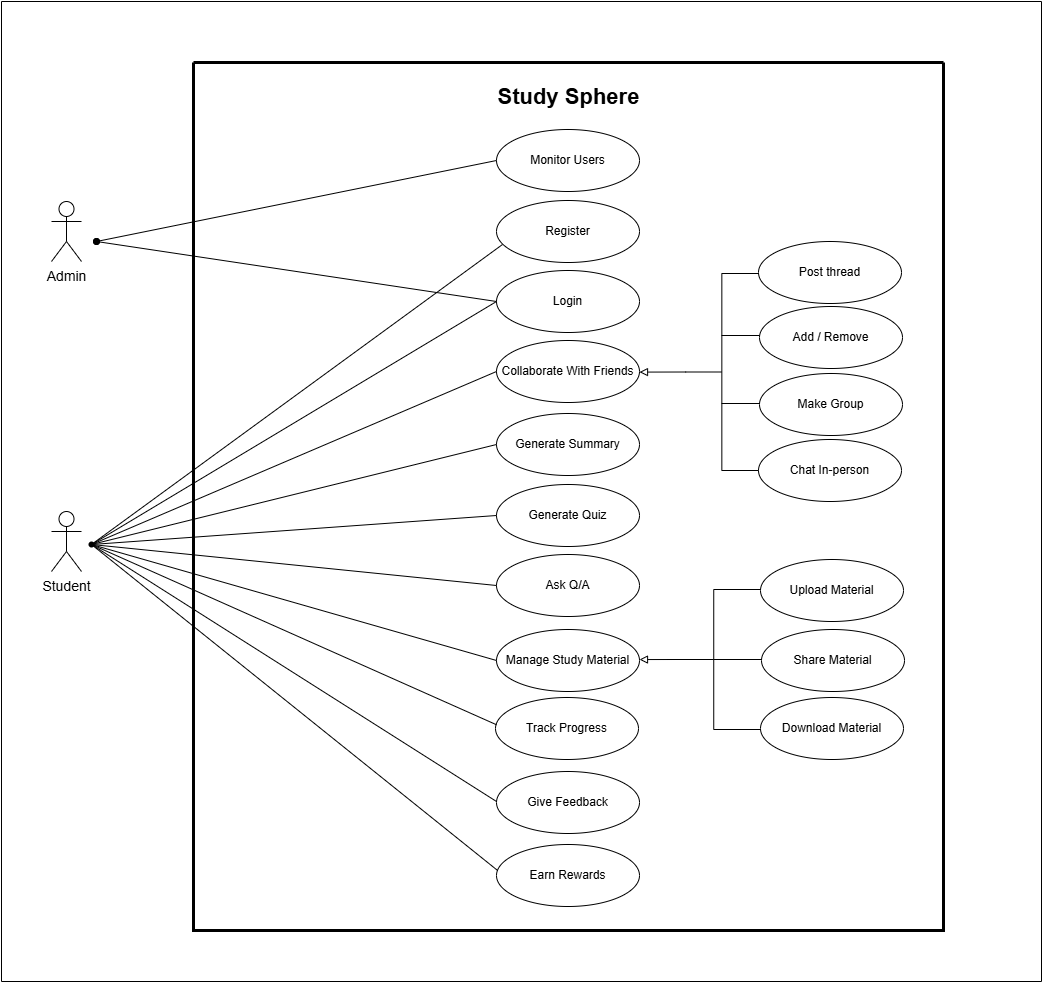

The diagram above was exported from draw.io. Its source (the exported page's mxGraphModel, read from the mxfile embedded in the PNG):
<mxGraphModel dx="2587" dy="3137" grid="1" gridSize="10" guides="1" tooltips="1" connect="1" arrows="1" fold="1" page="1" pageScale="1" pageWidth="850" pageHeight="1100" math="0" shadow="0">
  <root>
    <mxCell id="0" />
    <mxCell id="1" parent="0" />
    <mxCell id="-4IaUMSecr23aBqWmE5a-23" value="" style="swimlane;startSize=0;container=0;strokeWidth=3;" parent="1" vertex="1">
      <mxGeometry x="-48" y="-1119" width="750" height="868" as="geometry" />
    </mxCell>
    <mxCell id="-4IaUMSecr23aBqWmE5a-92" value="&lt;h1&gt;&lt;font&gt;Study Sphere&lt;/font&gt;&lt;/h1&gt;" style="text;html=1;align=center;verticalAlign=middle;resizable=0;points=[];autosize=1;strokeColor=none;fillColor=none;fontSize=11;spacing=0;spacingTop=0;" parent="-4IaUMSecr23aBqWmE5a-23" vertex="1">
      <mxGeometry x="295" y="5" width="160" height="60" as="geometry" />
    </mxCell>
    <mxCell id="-4IaUMSecr23aBqWmE5a-95" value="" style="group;fontStyle=0" parent="-4IaUMSecr23aBqWmE5a-23" vertex="1" connectable="0">
      <mxGeometry x="303" y="67" width="143" height="788" as="geometry" />
    </mxCell>
    <mxCell id="-4IaUMSecr23aBqWmE5a-4" value="&lt;div&gt;Login&lt;/div&gt;" style="ellipse;whiteSpace=wrap;html=1;" parent="-4IaUMSecr23aBqWmE5a-95" vertex="1">
      <mxGeometry y="141" width="143" height="62" as="geometry" />
    </mxCell>
    <mxCell id="-4IaUMSecr23aBqWmE5a-9" value="&lt;div&gt;&lt;br&gt;&lt;/div&gt;Collaborate With Friends&lt;div&gt;&lt;br&gt;&lt;/div&gt;" style="ellipse;whiteSpace=wrap;html=1;" parent="-4IaUMSecr23aBqWmE5a-95" vertex="1">
      <mxGeometry y="211" width="143" height="62" as="geometry" />
    </mxCell>
    <mxCell id="-4IaUMSecr23aBqWmE5a-5" value="&lt;div&gt;Generate Quiz&lt;/div&gt;" style="ellipse;whiteSpace=wrap;html=1;" parent="-4IaUMSecr23aBqWmE5a-95" vertex="1">
      <mxGeometry y="355" width="143" height="62" as="geometry" />
    </mxCell>
    <mxCell id="-4IaUMSecr23aBqWmE5a-7" value="&lt;div&gt;Manage Study Material&lt;/div&gt;" style="ellipse;whiteSpace=wrap;html=1;" parent="-4IaUMSecr23aBqWmE5a-95" vertex="1">
      <mxGeometry y="500" width="143" height="62" as="geometry" />
    </mxCell>
    <mxCell id="-4IaUMSecr23aBqWmE5a-8" value="&lt;div&gt;Generate Summary&lt;/div&gt;" style="ellipse;whiteSpace=wrap;html=1;" parent="-4IaUMSecr23aBqWmE5a-95" vertex="1">
      <mxGeometry y="284" width="143" height="62" as="geometry" />
    </mxCell>
    <mxCell id="-4IaUMSecr23aBqWmE5a-11" value="&lt;div&gt;Track Progress&lt;/div&gt;" style="ellipse;whiteSpace=wrap;html=1;" parent="-4IaUMSecr23aBqWmE5a-95" vertex="1">
      <mxGeometry x="-1" y="568" width="143" height="62" as="geometry" />
    </mxCell>
    <mxCell id="-4IaUMSecr23aBqWmE5a-6" value="&lt;div&gt;Ask Q/A&lt;/div&gt;" style="ellipse;whiteSpace=wrap;html=1;" parent="-4IaUMSecr23aBqWmE5a-95" vertex="1">
      <mxGeometry y="425" width="143" height="62" as="geometry" />
    </mxCell>
    <mxCell id="-4IaUMSecr23aBqWmE5a-12" value="&lt;div&gt;Earn Rewards&lt;/div&gt;" style="ellipse;whiteSpace=wrap;html=1;" parent="-4IaUMSecr23aBqWmE5a-95" vertex="1">
      <mxGeometry y="715" width="143" height="62" as="geometry" />
    </mxCell>
    <mxCell id="-4IaUMSecr23aBqWmE5a-10" value="&lt;div&gt;Give Feedback&lt;/div&gt;" style="ellipse;whiteSpace=wrap;html=1;" parent="-4IaUMSecr23aBqWmE5a-95" vertex="1">
      <mxGeometry y="642" width="143" height="62" as="geometry" />
    </mxCell>
    <mxCell id="-4IaUMSecr23aBqWmE5a-54" value="&lt;div&gt;Monitor Users&lt;/div&gt;" style="ellipse;whiteSpace=wrap;html=1;" parent="-4IaUMSecr23aBqWmE5a-95" vertex="1">
      <mxGeometry width="143" height="62" as="geometry" />
    </mxCell>
    <mxCell id="-4IaUMSecr23aBqWmE5a-3" value="&lt;div&gt;&lt;br&gt;&lt;/div&gt;Register&lt;div&gt;&lt;br&gt;&lt;/div&gt;" style="ellipse;whiteSpace=wrap;html=1;" parent="-4IaUMSecr23aBqWmE5a-95" vertex="1">
      <mxGeometry y="71" width="143" height="62" as="geometry" />
    </mxCell>
    <mxCell id="-4IaUMSecr23aBqWmE5a-100" value="" style="group" parent="-4IaUMSecr23aBqWmE5a-23" vertex="1" connectable="0">
      <mxGeometry x="559" y="158" width="143" height="306" as="geometry" />
    </mxCell>
    <mxCell id="-4IaUMSecr23aBqWmE5a-15" value="&lt;div&gt;Post thread&lt;/div&gt;" style="ellipse;whiteSpace=wrap;html=1;" parent="-4IaUMSecr23aBqWmE5a-100" vertex="1">
      <mxGeometry x="6" y="21" width="143" height="62" as="geometry" />
    </mxCell>
    <mxCell id="-4IaUMSecr23aBqWmE5a-17" value="Add / Remove" style="ellipse;whiteSpace=wrap;html=1;" parent="-4IaUMSecr23aBqWmE5a-100" vertex="1">
      <mxGeometry x="7" y="86" width="143" height="62" as="geometry" />
    </mxCell>
    <mxCell id="-4IaUMSecr23aBqWmE5a-16" value="Chat In-person" style="ellipse;whiteSpace=wrap;html=1;" parent="-4IaUMSecr23aBqWmE5a-100" vertex="1">
      <mxGeometry x="6" y="219" width="143" height="62" as="geometry" />
    </mxCell>
    <mxCell id="-4IaUMSecr23aBqWmE5a-18" value="&lt;div&gt;Make Group&lt;/div&gt;" style="ellipse;whiteSpace=wrap;html=1;" parent="-4IaUMSecr23aBqWmE5a-100" vertex="1">
      <mxGeometry x="7" y="153" width="143" height="62" as="geometry" />
    </mxCell>
    <mxCell id="-4IaUMSecr23aBqWmE5a-101" value="" style="group" parent="-4IaUMSecr23aBqWmE5a-23" vertex="1" connectable="0">
      <mxGeometry x="561" y="453" width="149" height="278" as="geometry" />
    </mxCell>
    <mxCell id="-4IaUMSecr23aBqWmE5a-19" value="&lt;div&gt;Upload Material&lt;/div&gt;" style="ellipse;whiteSpace=wrap;html=1;" parent="-4IaUMSecr23aBqWmE5a-101" vertex="1">
      <mxGeometry x="6" y="44" width="143" height="62" as="geometry" />
    </mxCell>
    <mxCell id="-4IaUMSecr23aBqWmE5a-20" value="&lt;div&gt;Share Material&lt;/div&gt;" style="ellipse;whiteSpace=wrap;html=1;" parent="-4IaUMSecr23aBqWmE5a-101" vertex="1">
      <mxGeometry x="7" y="114" width="143" height="62" as="geometry" />
    </mxCell>
    <mxCell id="-4IaUMSecr23aBqWmE5a-22" value="Download Material" style="ellipse;whiteSpace=wrap;html=1;" parent="-4IaUMSecr23aBqWmE5a-101" vertex="1">
      <mxGeometry x="6" y="182" width="143" height="62" as="geometry" />
    </mxCell>
    <mxCell id="-4IaUMSecr23aBqWmE5a-27" value="Admin&lt;div&gt;&lt;br&gt;&lt;/div&gt;" style="shape=umlActor;verticalLabelPosition=bottom;verticalAlign=top;html=1;fontSize=14;" parent="1" vertex="1">
      <mxGeometry x="-190" y="-980" width="30" height="60" as="geometry" />
    </mxCell>
    <mxCell id="-4IaUMSecr23aBqWmE5a-96" value="" style="group" parent="1" vertex="1" connectable="0">
      <mxGeometry x="-220" y="-940" width="180" as="geometry" />
    </mxCell>
    <mxCell id="-4IaUMSecr23aBqWmE5a-62" value="" style="endArrow=none;html=1;rounded=0;startArrow=oval;startFill=1;entryX=0;entryY=0.5;entryDx=0;entryDy=0;" parent="-4IaUMSecr23aBqWmE5a-96" target="-4IaUMSecr23aBqWmE5a-54" edge="1">
      <mxGeometry width="50" height="50" relative="1" as="geometry">
        <mxPoint x="75" as="sourcePoint" />
        <mxPoint x="550" y="-29" as="targetPoint" />
      </mxGeometry>
    </mxCell>
    <mxCell id="-4IaUMSecr23aBqWmE5a-58" value="" style="endArrow=none;html=1;rounded=0;entryX=0;entryY=0.5;entryDx=0;entryDy=0;startArrow=oval;startFill=1;" parent="-4IaUMSecr23aBqWmE5a-96" target="-4IaUMSecr23aBqWmE5a-4" edge="1">
      <mxGeometry width="50" height="50" relative="1" as="geometry">
        <mxPoint x="75" as="sourcePoint" />
        <mxPoint x="619.0000000000027" y="112" as="targetPoint" />
      </mxGeometry>
    </mxCell>
    <mxCell id="-4IaUMSecr23aBqWmE5a-1" value="Student&lt;div&gt;&lt;br&gt;&lt;/div&gt;" style="shape=umlActor;verticalLabelPosition=bottom;verticalAlign=top;html=1;fontSize=14;" parent="1" vertex="1">
      <mxGeometry x="-190" y="-670" width="30" height="60" as="geometry" />
    </mxCell>
    <mxCell id="-4IaUMSecr23aBqWmE5a-97" value="" style="group" parent="1" vertex="1" connectable="0">
      <mxGeometry x="-80" y="290" height="10" as="geometry" />
    </mxCell>
    <mxCell id="-4IaUMSecr23aBqWmE5a-39" value="" style="endArrow=none;html=1;rounded=0;" parent="1" source="-4IaUMSecr23aBqWmE5a-36" edge="1">
      <mxGeometry width="50" height="50" relative="1" as="geometry">
        <mxPoint x="-149" y="-640" as="sourcePoint" />
        <mxPoint x="261" y="-937" as="targetPoint" />
      </mxGeometry>
    </mxCell>
    <mxCell id="-4IaUMSecr23aBqWmE5a-40" value="" style="endArrow=none;html=1;rounded=0;entryX=0;entryY=0.5;entryDx=0;entryDy=0;" parent="1" source="-4IaUMSecr23aBqWmE5a-36" target="-4IaUMSecr23aBqWmE5a-4" edge="1">
      <mxGeometry width="50" height="50" relative="1" as="geometry">
        <mxPoint x="100" y="253.33333333333334" as="sourcePoint" />
        <mxPoint x="150" y="236.66666666666669" as="targetPoint" />
      </mxGeometry>
    </mxCell>
    <mxCell id="-4IaUMSecr23aBqWmE5a-41" value="" style="endArrow=none;html=1;rounded=0;entryX=0;entryY=0.5;entryDx=0;entryDy=0;exitX=1.086;exitY=0.557;exitDx=0;exitDy=0;exitPerimeter=0;" parent="1" source="-4IaUMSecr23aBqWmE5a-36" target="-4IaUMSecr23aBqWmE5a-9" edge="1">
      <mxGeometry width="50" height="50" relative="1" as="geometry">
        <mxPoint x="-110" y="270" as="sourcePoint" />
        <mxPoint x="120" y="250" as="targetPoint" />
      </mxGeometry>
    </mxCell>
    <mxCell id="-4IaUMSecr23aBqWmE5a-44" value="" style="endArrow=none;html=1;rounded=0;exitX=0.114;exitY=1.014;exitDx=0;exitDy=0;exitPerimeter=0;entryX=0;entryY=0.5;entryDx=0;entryDy=0;" parent="1" source="-4IaUMSecr23aBqWmE5a-36" target="-4IaUMSecr23aBqWmE5a-5" edge="1">
      <mxGeometry width="50" height="50" relative="1" as="geometry">
        <mxPoint x="70" y="330" as="sourcePoint" />
        <mxPoint x="120" y="313.3333333333333" as="targetPoint" />
      </mxGeometry>
    </mxCell>
    <mxCell id="-4IaUMSecr23aBqWmE5a-43" value="" style="endArrow=none;html=1;rounded=0;exitX=0.914;exitY=0.957;exitDx=0;exitDy=0;exitPerimeter=0;entryX=0;entryY=0.5;entryDx=0;entryDy=0;" parent="1" source="-4IaUMSecr23aBqWmE5a-36" target="-4IaUMSecr23aBqWmE5a-7" edge="1">
      <mxGeometry width="50" height="50" relative="1" as="geometry">
        <mxPoint x="70" y="300" as="sourcePoint" />
        <mxPoint x="120" y="283.3333333333333" as="targetPoint" />
      </mxGeometry>
    </mxCell>
    <mxCell id="-4IaUMSecr23aBqWmE5a-46" value="" style="endArrow=none;html=1;rounded=0;exitX=0.057;exitY=1.014;exitDx=0;exitDy=0;exitPerimeter=0;entryX=0;entryY=0.5;entryDx=0;entryDy=0;" parent="1" source="-4IaUMSecr23aBqWmE5a-36" target="-4IaUMSecr23aBqWmE5a-8" edge="1">
      <mxGeometry width="50" height="50" relative="1" as="geometry">
        <mxPoint y="380" as="sourcePoint" />
        <mxPoint x="50" y="363.3333333333333" as="targetPoint" />
      </mxGeometry>
    </mxCell>
    <mxCell id="-4IaUMSecr23aBqWmE5a-47" value="" style="endArrow=none;html=1;rounded=0;exitX=0.837;exitY=0.645;exitDx=0;exitDy=0;exitPerimeter=0;entryX=0;entryY=0.375;entryDx=0;entryDy=0;entryPerimeter=0;" parent="1" source="-4IaUMSecr23aBqWmE5a-36" edge="1">
      <mxGeometry width="50" height="50" relative="1" as="geometry">
        <mxPoint x="-149" y="-635" as="sourcePoint" />
        <mxPoint x="255" y="-456.75" as="targetPoint" />
      </mxGeometry>
    </mxCell>
    <mxCell id="-4IaUMSecr23aBqWmE5a-72" value="" style="endArrow=none;html=1;rounded=0;exitX=0.171;exitY=0.271;exitDx=0;exitDy=0;exitPerimeter=0;entryX=0;entryY=0.5;entryDx=0;entryDy=0;" parent="1" source="-4IaUMSecr23aBqWmE5a-36" target="-4IaUMSecr23aBqWmE5a-6" edge="1">
      <mxGeometry width="50" height="50" relative="1" as="geometry">
        <mxPoint x="240" y="363.3333333333333" as="sourcePoint" />
        <mxPoint x="290" y="346.6666666666667" as="targetPoint" />
      </mxGeometry>
    </mxCell>
    <mxCell id="-4IaUMSecr23aBqWmE5a-70" value="" style="endArrow=none;html=1;rounded=0;exitX=0.734;exitY=0.568;exitDx=0;exitDy=0;exitPerimeter=0;entryX=0.023;entryY=0.373;entryDx=0;entryDy=0;entryPerimeter=0;" parent="1" source="-4IaUMSecr23aBqWmE5a-36" edge="1">
      <mxGeometry width="50" height="50" relative="1" as="geometry">
        <mxPoint x="-152" y="-636.9999999999998" as="sourcePoint" />
        <mxPoint x="256.28899999999976" y="-310.87400000000025" as="targetPoint" />
      </mxGeometry>
    </mxCell>
    <mxCell id="-4IaUMSecr23aBqWmE5a-71" value="" style="endArrow=none;html=1;rounded=0;entryX=0;entryY=0.5;entryDx=0;entryDy=0;exitX=0.321;exitY=1.105;exitDx=0;exitDy=0;exitPerimeter=0;" parent="1" source="-4IaUMSecr23aBqWmE5a-36" edge="1">
      <mxGeometry width="50" height="50" relative="1" as="geometry">
        <mxPoint x="-150" y="-640.9999999999998" as="sourcePoint" />
        <mxPoint x="254.99999999999636" y="-379.99999999999955" as="targetPoint" />
      </mxGeometry>
    </mxCell>
    <mxCell id="-4IaUMSecr23aBqWmE5a-108" value="" style="swimlane;startSize=0;" parent="1" vertex="1">
      <mxGeometry x="-240" y="-1180" width="1040" height="980" as="geometry" />
    </mxCell>
    <mxCell id="g0zbR2VkC6zlnFSmPqxA-6" value="" style="line;strokeWidth=1;html=1;" parent="-4IaUMSecr23aBqWmE5a-108" vertex="1">
      <mxGeometry x="720" y="329" width="38" height="10" as="geometry" />
    </mxCell>
    <mxCell id="g0zbR2VkC6zlnFSmPqxA-8" value="" style="line;strokeWidth=1;html=1;" parent="-4IaUMSecr23aBqWmE5a-108" vertex="1">
      <mxGeometry x="720" y="397" width="38" height="10" as="geometry" />
    </mxCell>
    <mxCell id="g0zbR2VkC6zlnFSmPqxA-19" value="" style="group" parent="-4IaUMSecr23aBqWmE5a-108" vertex="1" connectable="0">
      <mxGeometry x="637" y="259" width="120" height="221" as="geometry" />
    </mxCell>
    <mxCell id="g0zbR2VkC6zlnFSmPqxA-3" value="" style="strokeWidth=1;html=1;shape=mxgraph.flowchart.annotation_2;align=left;labelPosition=right;pointerEvents=1;" parent="g0zbR2VkC6zlnFSmPqxA-19" vertex="1">
      <mxGeometry x="46.67" y="13" width="73.33" height="197" as="geometry" />
    </mxCell>
    <mxCell id="g0zbR2VkC6zlnFSmPqxA-1" value="" style="endArrow=block;html=1;rounded=0;endFill=0;strokeWidth=1;exitX=0;exitY=0.5;exitDx=0;exitDy=0;exitPerimeter=0;" parent="g0zbR2VkC6zlnFSmPqxA-19" edge="1">
      <mxGeometry width="50" height="50" relative="1" as="geometry">
        <mxPoint x="47.67000000000007" y="111.5" as="sourcePoint" />
        <mxPoint x="1" y="111.60143900000004" as="targetPoint" />
      </mxGeometry>
    </mxCell>
    <mxCell id="-4IaUMSecr23aBqWmE5a-36" value="" style="shape=waypoint;sketch=0;size=6;pointerEvents=1;points=[];fillColor=default;resizable=0;rotatable=0;perimeter=centerPerimeter;snapToPoint=1;" parent="-4IaUMSecr23aBqWmE5a-108" vertex="1">
      <mxGeometry x="80" y="533" width="20" height="20" as="geometry" />
    </mxCell>
    <mxCell id="g0zbR2VkC6zlnFSmPqxA-20" value="" style="group" parent="1" vertex="1" connectable="0">
      <mxGeometry x="398" y="-592" width="120" height="140" as="geometry" />
    </mxCell>
    <mxCell id="g0zbR2VkC6zlnFSmPqxA-21" value="" style="strokeWidth=1;html=1;shape=mxgraph.flowchart.annotation_2;align=left;labelPosition=right;pointerEvents=1;" parent="g0zbR2VkC6zlnFSmPqxA-20" vertex="1">
      <mxGeometry x="27.470000000000027" width="93.53" height="140" as="geometry" />
    </mxCell>
    <mxCell id="g0zbR2VkC6zlnFSmPqxA-22" value="" style="endArrow=block;html=1;rounded=0;endFill=0;strokeWidth=1;" parent="g0zbR2VkC6zlnFSmPqxA-20" edge="1">
      <mxGeometry width="50" height="50" relative="1" as="geometry">
        <mxPoint x="35.72881355932202" y="70" as="sourcePoint" />
        <mxPoint y="70.06426000000002" as="targetPoint" />
      </mxGeometry>
    </mxCell>
    <mxCell id="g0zbR2VkC6zlnFSmPqxA-9" value="" style="line;strokeWidth=1;html=1;" parent="g0zbR2VkC6zlnFSmPqxA-20" vertex="1">
      <mxGeometry x="74" y="65" width="48" height="10" as="geometry" />
    </mxCell>
  </root>
</mxGraphModel>